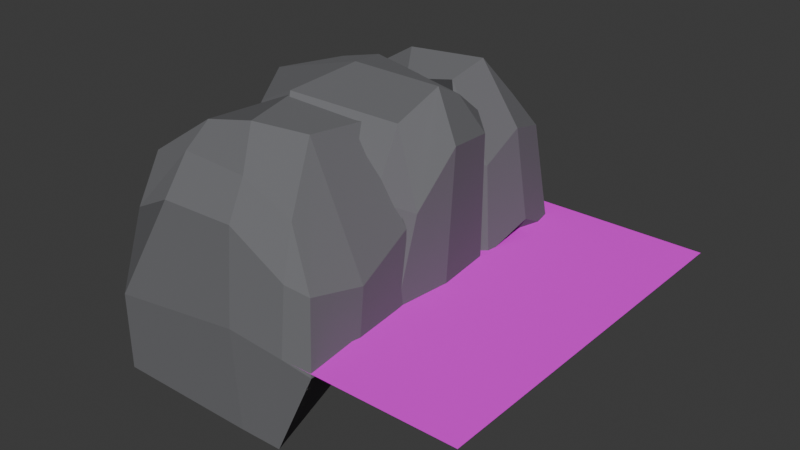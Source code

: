 # Source: Cliffs_Edge.blend  (saved by Blender 4.4.30; exported with 4.5.12 LTS)
import bpy
from mathutils import Matrix  # noqa: F401  (used for matrix-valued properties, if any)

bpy.ops.wm.read_factory_settings(use_empty=True)
scene = bpy.context.scene
scene.name = 'Scene'

# ---- collections
col_collection = bpy.data.collections.new('Collection'); scene.collection.children.link(col_collection)

# ---- images (referenced by path relative to the original .blend; pixels are not part of the script)
import os
ASSET_DIR = os.environ.get("B2B_ASSET_DIR", "")  # directory of the original .blend (textures are referenced by path, not embedded)
HERE = os.path.dirname(os.path.abspath(__file__))  # packed textures are extracted next to this script under _unpacked/

def load_image(name, relpath, width, height, colorspace="sRGB"):
    """Load a texture the original file referenced (path relative to the .blend, or extracted next to this script)."""
    p = next((c for c in (os.path.join(HERE, relpath), os.path.join(ASSET_DIR, relpath)) if relpath and os.path.exists(c)), "")
    if p:
        img = bpy.data.images.load(p, check_existing=True)
        img.name = name
    else:  # same state as the original file: an image datablock whose file is absent (Cycles renders it pink)
        img = bpy.data.images.new(name, width, height)
        img.source = "FILE"
        img.filepath = "//" + (relpath or name)
    img.colorspace_settings.name = colorspace
    return img
img_grass_texture_9_png_001 = load_image('grass_texture_9.png.001', 'grass_texture_9.png', 1024, 1024, 'sRGB')
img_ramp_001 = load_image('Ramp.001', 'Ramp_Tile_Template.png', 1024, 1024, 'sRGB')

# ---- materials (node trees are filled in below, after node groups)
mat_rock_002 = bpy.data.materials.new('Rock.002')
mat_rock_002.use_transparent_shadow = False
mat_grass_001 = bpy.data.materials.new('Grass.001')
mat_grass_001.alpha_threshold = 0.0
mat_grass_001.use_transparent_shadow = False
mat_grass_001.diffuse_color = (0.3872, 0.8, 0.07944, 1.0)
mat_grass_001.line_color = (0.0, 0.0, 0.0, 1.0)
mat_rock_003 = bpy.data.materials.new('Rock.003')
mat_rock_003.use_transparent_shadow = False
mat_beach_002 = bpy.data.materials.new('Beach.002')
mat_beach_002.use_transparent_shadow = False
mat_beach_002.diffuse_color = (1.0, 0.834, 0.1625, 1.0)

# ---- material node trees
mat_rock_002.use_nodes = True; mat_rock_002.node_tree.nodes.clear()
_N = mat_rock_002.node_tree.nodes; _L = mat_rock_002.node_tree.links
n0 = _N.new('ShaderNodeOutputMaterial'); n0.name = 'Material Output'; n0.location = (300, 300)
n1 = _N.new('ShaderNodeBsdfPrincipled'); n1.name = 'Principled BSDF'; n1.location = (10, 300)
n1.distribution = 'GGX'
n1.subsurface_method = 'BURLEY'
n1.inputs[0].default_value = (0.1562, 0.1573, 0.1671, 1.0)
n1.inputs[2].default_value = 1.0
n1.inputs[3].default_value = 1.45
n1.inputs[27].default_value = (0.0, 0.0, 0.0, 1.0)
n1.inputs[28].default_value = 1.0
_L.new(n1.outputs[0], n0.inputs[0])
n0.is_active_output = True
mat_grass_001.use_nodes = True; mat_grass_001.node_tree.nodes.clear()
_N = mat_grass_001.node_tree.nodes; _L = mat_grass_001.node_tree.links
n0 = _N.new('ShaderNodeOutputMaterial'); n0.name = 'Material Output'; n0.location = (300, 300)
n1 = _N.new('ShaderNodeBsdfPrincipled'); n1.name = 'Principled BSDF'; n1.location = (10, 300)
n1.distribution = 'GGX'
n1.subsurface_method = 'BURLEY'
n1.inputs[2].default_value = 1.0
n1.inputs[3].default_value = 1.45
n1.inputs[27].default_value = (0.0, 0.0, 0.0, 1.0)
n1.inputs[28].default_value = 1.0
n2 = _N.new('ShaderNodeTexImage'); n2.name = 'Image Texture'; n2.location = (-472, 353)
n2.width = 402
n2.image = img_grass_texture_9_png_001
_L.new(n1.outputs[0], n0.inputs[0])
_L.new(n2.outputs[0], n1.inputs[0])
n0.is_active_output = True
mat_rock_003.use_nodes = True; mat_rock_003.node_tree.nodes.clear()
_N = mat_rock_003.node_tree.nodes; _L = mat_rock_003.node_tree.links
n0 = _N.new('ShaderNodeOutputMaterial'); n0.name = 'Material Output'; n0.location = (300, 300)
n1 = _N.new('ShaderNodeBsdfPrincipled'); n1.name = 'Principled BSDF'; n1.location = (10, 300)
n1.distribution = 'GGX'
n1.subsurface_method = 'BURLEY'
n1.inputs[0].default_value = (0.1666, 0.1678, 0.1783, 1.0)
n1.inputs[2].default_value = 1.0
n1.inputs[3].default_value = 1.45
n1.inputs[27].default_value = (0.0, 0.0, 0.0, 1.0)
n1.inputs[28].default_value = 1.0
_L.new(n1.outputs[0], n0.inputs[0])
n0.is_active_output = True
mat_beach_002.use_nodes = True; mat_beach_002.node_tree.nodes.clear()
_N = mat_beach_002.node_tree.nodes; _L = mat_beach_002.node_tree.links
n0 = _N.new('ShaderNodeOutputMaterial'); n0.name = 'Material Output'; n0.location = (300, 300)
n1 = _N.new('ShaderNodeBsdfPrincipled'); n1.name = 'Principled BSDF'; n1.location = (10, 300)
n1.distribution = 'GGX'
n1.subsurface_method = 'BURLEY'
n1.inputs[0].default_value = (0.2631, 0.2023, 0.03474, 1.0)
n1.inputs[2].default_value = 1.0
n1.inputs[3].default_value = 1.45
n1.inputs[27].default_value = (0.0, 0.0, 0.0, 1.0)
n1.inputs[28].default_value = 1.0
n2 = _N.new('ShaderNodeTexImage'); n2.name = 'Image Texture'; n2.location = (-434, 432)
n2.image = img_ramp_001
_L.new(n1.outputs[0], n0.inputs[0])
n0.is_active_output = True

# ---- world
world_world = bpy.data.worlds.new('World'); scene.world = world_world
world_world.use_nodes = True; world_world.node_tree.nodes.clear()
_N = world_world.node_tree.nodes; _L = world_world.node_tree.links
n0 = _N.new('ShaderNodeOutputWorld'); n0.name = 'World Output'; n0.location = (300, 300)
n1 = _N.new('ShaderNodeBackground'); n1.name = 'Background'; n1.location = (10, 300)
n1.inputs[0].default_value = (0.05088, 0.05088, 0.05088, 1.0)
_L.new(n1.outputs[0], n0.inputs[0])
n0.is_active_output = True
world_world.color = (0.05088, 0.05088, 0.05088)
world_world.sun_shadow_jitter_overblur = 0.0

# ---- meshes
me_cube_312 = bpy.data.meshes.new('Cube.312')
me_cube_312.from_pydata([(-0.5053, 0.1637, -0.251), (-0.5529, 0.1637, -0.07765), (-0.3138, 0.1531, 0.2571), (-0.3303, 0.1734, 0.3139), (-0.5147, 0.2074, 0.2221), (-0.5007, 0.4991, -0.2542), (-0.5563, 0.4172, -0.07901), (-0.4609, 0.4948, -0.04325), (-0.3878, 0.4009, 0.3392), (-0.3701, 0.4681, 0.1932), (-0.5329, 0.3575, 0.2059), (0.08733, 0.171, -0.009474), (0.008784, 0.1068, -0.005539), (-0.0515, 0.1898, 0.413), (0.01008, 0.1414, 0.2292), (0.06471, 0.1851, 0.221), (0.008784, 0.4999, -0.2518), (0.008784, 0.4927, 0.04061), (0.0874, 0.4374, -0.02727), (-0.013, 0.3965, 0.3272), (0.04932, 0.4179, 0.251), (-0.02744, 0.4852, 0.2465), (-0.1092, 0.4999, -0.2504), (-0.1706, 0.5011, 0.02137), (-0.2443, 0.4489, 0.3438), (-0.1507, 0.4737, 0.2952), (-0.1778, 0.1694, 0.3932), (-0.539, 0.3008, -0.2578), (-0.5727, 0.2884, -0.03699), (-0.3723, 0.2693, 0.3586), (-0.502, 0.2941, 0.2684), (0.1025, 0.3109, 0.03955), (-0.03566, 0.2934, 0.4444), (0.06975, 0.3011, 0.284), (-0.244, 0.271, 0.4357), (0.5, -0.5, -1.58e-06), (0.5, 0.5, -1.58e-06), (-0.001006, -0.5, -1.58e-06), (-0.007485, 0.5, -1.58e-06), (-0.5021, -0.4994, -0.2543), (-0.4966, -0.5032, -0.03977), (-0.5229, -0.4273, -0.02077), (-0.3248, -0.4856, 0.258), (-0.2977, -0.4363, 0.3671), (-0.4561, -0.4603, 0.1893), (-0.4992, -0.1189, -0.25), (-0.5195, -0.1314, -0.08167), (-0.3331, -0.1586, 0.3615), (-0.3694, -0.1425, 0.179), (-0.5106, -0.1349, 0.09006), (0.008784, -0.4994, -0.2514), (0.1216, -0.5009, -0.01008), (0.03507, -0.5005, -0.001193), (-0.01102, -0.4074, 0.274), (0.02536, -0.474, 0.1666), (0.08119, -0.454, 0.1469), (0.01077, -0.1112, 0.03989), (0.08935, -0.1537, -0.04274), (-0.0579, -0.114, 0.4), (0.08295, -0.1455, 0.1849), (0.03373, -0.1402, 0.2712), (-0.2355, -0.1744, 0.4361), (-0.07019, -0.1647, 0.3028), (-0.1092, -0.4994, -0.2543), (-0.1135, -0.5107, 0.02032), (-0.1434, -0.415, 0.3438), (-0.1302, -0.4748, 0.2544), (-0.5108, -0.3508, -0.25), (-0.5964, -0.2979, -0.04014), (-0.3522, -0.322, 0.3915), (-0.443, -0.4007, 0.3167), (0.1067, -0.334, -0.02865), (-0.05965, -0.2946, 0.4215), (0.1055, -0.3167, 0.123), (-0.1894, -0.3404, 0.4344), (-0.5052, -0.1367, -0.2528), (-0.5069, -0.1914, -0.06554), (-0.5469, -0.1367, -0.08528), (-0.3418, -0.2042, 0.2454), (-0.315, -0.1896, 0.4059), (-0.5076, -0.1263, 0.1957), (-0.5002, 0.1447, -0.25), (-0.5559, 0.1325, -0.07859), (-0.5023, 0.2198, -0.2514), (-0.3723, 0.1524, 0.4139), (-0.3696, 0.1935, 0.1302), (-0.5328, 0.115, 0.1998), (0.08733, -0.1876, -0.015), (0.008784, -0.2659, 0.1339), (0.01288, -0.09128, 0.4024), (0.01361, -0.173, 0.2424), (0.09552, -0.1235, 0.2178), (0.008784, 0.216, 0.04061), (0.0874, 0.1377, -0.015), (0.008784, 0.1377, 0.4056), (0.08777, 0.1377, 0.3268), (0.008784, 0.216, 0.3417), (-0.1706, 0.2404, -0.004492), (-0.2446, 0.1431, 0.4483), (-0.1092, 0.216, 0.381), (-0.1277, -0.2807, 0.1685), (-0.2349, -0.1752, 0.4457), (-0.148, -0.297, 0.3172), (-0.518, 0.00918, -0.25), (-0.6059, 5.395e-06, -0.07309), (-0.499, 0.04714, 0.384), (-0.5406, 0.02183, 0.2948), (0.1051, -0.02496, -0.015), (0.01081, 0.05574, 0.4483), (0.1249, -0.02496, 0.3559), (-0.2513, 0.06521, 0.4483)], [], [(31, 33, 15, 11), (34, 29, 3, 26), (28, 30, 10, 6), (23, 25, 21, 17), (2, 3, 4), (5, 6, 7), (8, 9, 10), (13, 14, 15), (16, 17, 18), (19, 20, 21), (27, 0, 1, 28), (29, 8, 10, 30), (9, 7, 6, 10), (22, 5, 7, 23), (24, 19, 21, 25), (20, 18, 17, 21), (32, 13, 15, 33), (14, 12, 11, 15), (2, 4, 1, 0, 27, 5, 22, 16, 18, 31, 11, 12, 14, 13, 26, 3), (8, 24, 25, 9), (16, 22, 23, 17), (7, 9, 25, 23), (32, 34, 26, 13), (19, 24, 34, 32), (19, 32, 33, 20), (3, 29, 30, 4), (5, 27, 28, 6), (1, 4, 30, 28), (24, 8, 29, 34), (18, 20, 33, 31), (38, 37, 35, 36), (64, 66, 42, 40), (71, 73, 55, 51), (74, 69, 43, 65), (68, 70, 49, 46), (39, 40, 41), (42, 43, 44), (47, 48, 49), (50, 51, 52), (53, 54, 55), (58, 59, 60), (67, 39, 41, 68), (40, 42, 44, 41), (69, 47, 49, 70), (61, 58, 60, 62), (59, 57, 56, 60), (72, 53, 55, 73), (54, 52, 51, 55), (63, 50, 52, 64), (65, 43, 42, 66), (53, 65, 66, 54), (39, 63, 64, 40), (47, 61, 62, 48), (72, 74, 65, 53), (52, 54, 66, 64), (58, 61, 74, 72), (58, 72, 73, 59), (43, 69, 70, 44), (45, 67, 68, 46), (41, 44, 70, 68), (61, 47, 69, 74), (57, 59, 73, 71), (63, 39, 67, 45, 46, 49, 48, 62, 60, 56, 57, 71, 51, 50), (100, 102, 78, 76), (107, 109, 91, 87), (110, 105, 79, 101), (104, 106, 86, 82), (97, 99, 96, 92), (75, 76, 77), (78, 79, 80), (81, 82, 83), (84, 85, 86), (89, 90, 91), (94, 95, 96), (103, 75, 77, 104), (76, 78, 80, 77), (105, 84, 86, 106), (85, 83, 82, 86), (81, 83, 97), (98, 94, 96, 99), (95, 93, 92, 96), (108, 89, 91, 109), (90, 88, 87, 91), (101, 79, 78, 102), (89, 101, 102, 90), (84, 98, 99, 85), (83, 85, 99, 97), (108, 110, 101, 89), (88, 90, 102, 100), (94, 98, 110, 108), (100, 76, 75, 103, 81, 97, 92, 93, 107, 87, 88), (94, 108, 109, 95), (79, 105, 106, 80), (81, 103, 104, 82), (77, 80, 106, 104), (98, 84, 105, 110), (93, 95, 109, 107)])
me_cube_312.polygons.foreach_set('use_smooth', [0, 0, 0, 0, 0, 0, 0, 0, 0, 0, 0, 0, 0, 0, 0, 0, 0, 0, 0, 0, 0, 0, 0, 0, 0, 0, 0, 0, 0, 0, 1, 0, 0, 0, 0, 0, 0, 0, 0, 0, 0, 0, 0, 0, 0, 0, 0, 0, 0, 0, 0, 0, 0, 0, 0, 0, 0, 0, 0, 0, 0, 0, 0, 0, 0, 0, 0, 0, 0, 0, 0, 0, 0, 0, 0, 0, 0, 0, 0, 0, 0, 0, 0, 0, 0, 0, 0, 0, 0, 0, 0, 0, 0, 0, 0, 0, 0])
me_cube_312.polygons.foreach_set('material_index', [0, 0, 0, 0, 0, 0, 0, 0, 0, 0, 0, 0, 0, 0, 0, 0, 0, 0, 0, 0, 0, 0, 0, 0, 0, 0, 0, 0, 0, 0, 1, 0, 0, 0, 0, 0, 0, 0, 0, 0, 0, 0, 0, 0, 0, 0, 0, 0, 0, 0, 0, 0, 0, 0, 0, 0, 0, 0, 0, 0, 0, 0, 0, 0, 0, 0, 0, 0, 0, 0, 0, 0, 0, 0, 0, 0, 0, 0, 0, 0, 0, 0, 0, 0, 0, 0, 0, 0, 0, 0, 0, 0, 0, 0, 0, 0, 0])
_k = set([(0, 1), (0, 27), (1, 4), (1, 28), (2, 3), (2, 4), (3, 4), (3, 26), (3, 29), (4, 30), (5, 6), (5, 7), (5, 22), (5, 27), (6, 7), (6, 10), (6, 28), (7, 9), (7, 23), (8, 9), (8, 10), (8, 24), (8, 29), (9, 10), (9, 25), (10, 30), (11, 12), (11, 15), (11, 31), (12, 14), (13, 14), (13, 15), (13, 26), (13, 32), (14, 15), (15, 33), (16, 17), (16, 18), (16, 22), (17, 18), (17, 21), (17, 23), (18, 20), (18, 31), (19, 20), (19, 21), (19, 24), (19, 32), (20, 21), (20, 33), (21, 25), (22, 23), (23, 25), (24, 25), (24, 34), (26, 34), (27, 28), (28, 30), (29, 30), (29, 34), (31, 33), (32, 33), (32, 34), (39, 40), (39, 41), (39, 63), (39, 67), (40, 41), (40, 42), (40, 64), (41, 44), (41, 68), (42, 43), (42, 44), (42, 66), (43, 44), (43, 65), (43, 69), (44, 70), (45, 46), (45, 67), (46, 49), (46, 68), (47, 48), (47, 49), (47, 61), (47, 69), (48, 49), (48, 62), (49, 70), (50, 51), (50, 52), (50, 63), (51, 52), (51, 55), (51, 71), (52, 54), (52, 64), (53, 54), (53, 55), (53, 65), (53, 72), (54, 55), (54, 66), (55, 73), (56, 57), (56, 60), (57, 59), (57, 71), (58, 59), (58, 60), (58, 61), (58, 72), (59, 60), (59, 73), (60, 62), (61, 62), (61, 74), (63, 64), (64, 66), (65, 66), (65, 74), (67, 68), (68, 70), (69, 70), (69, 74), (71, 73), (72, 73), (72, 74), (75, 76), (75, 77), (75, 103), (76, 77), (76, 78), (76, 100), (77, 80), (77, 104), (78, 79), (78, 80), (78, 102), (79, 80), (79, 101), (79, 105), (80, 106), (81, 82), (81, 83), (81, 97), (81, 103), (82, 83), (82, 86), (82, 104), (83, 85), (83, 97), (84, 85), (84, 86), (84, 98), (84, 105), (85, 86), (85, 99), (86, 106), (87, 88), (87, 91), (87, 107), (88, 90), (88, 100), (89, 90), (89, 91), (89, 101), (89, 108), (90, 91), (90, 102), (91, 109), (92, 93), (92, 96), (92, 97), (93, 95), (93, 107), (94, 95), (94, 96), (94, 98), (94, 108), (95, 96), (95, 109), (96, 99), (97, 99), (98, 99), (98, 110), (100, 102), (101, 102), (101, 110), (103, 104), (104, 106), (105, 106), (105, 110), (107, 109), (108, 109), (108, 110)])
me_cube_312.attributes.new('sharp_edge', 'BOOLEAN', 'EDGE').data.foreach_set('value', [ (min(e.vertices), max(e.vertices)) in _k for e in me_cube_312.edges])
_uv = me_cube_312.uv_layers.new(name='UVMap')
_uv.uv.foreach_set('vector', [0.4962, 0.625, 0.6046, 0.625, 0.5814, 0.7094, 0.4802, 0.7094, 0.755, 0.625, 0.8417, 0.6509, 0.8826, 0.7058, 0.7012, 0.7094, 0.4558, 0.125, 0.5954, 0.125, 0.5812, 0.1835, 0.4588, 0.2094, 0.4962, 0.4238, 0.5943, 0.4088, 0.5807, 0.4535, 0.4962, 0.4667, 0.5943, 0.1547, 0.6114, 0.04062, 0.5812, 0.06653, 0.1583, 0.5281, 0.02634, 0.5472, 0.1785, 0.4707, 0.625, 0.1835, 0.5943, 0.2375, 0.5812, 0.1835, 0.625, 0.7833, 0.5712, 0.7833, 0.5743, 0.7516, 0.3417, 0.5406, 0.3526, 0.4599, 0.3979, 0.5103, 0.625, 0.4667, 0.5943, 0.4898, 0.5807, 0.4535, 0.1146, 0.6267, 0.09603, 0.7098, 0.02749, 0.7102, 0.01584, 0.6307, 0.625, 0.09908, 0.625, 0.1835, 0.5812, 0.1835, 0.5954, 0.125, 0.5943, 0.2833, 0.4689, 0.2833, 0.4588, 0.2094, 0.5812, 0.1835, 0.2988, 0.5406, 0.1583, 0.5281, 0.1785, 0.4707, 0.3018, 0.4509, 0.625, 0.3748, 0.625, 0.4667, 0.5807, 0.4535, 0.5943, 0.4088, 0.6046, 0.5406, 0.4962, 0.5406, 0.4962, 0.4667, 0.5807, 0.4535, 0.6583, 0.625, 0.6583, 0.7094, 0.5814, 0.7094, 0.6046, 0.625, 0.5712, 0.7833, 0.4802, 0.7833, 0.4802, 0.7094, 0.5814, 0.7094, 0.5943, 0.1547, 0.5812, 0.06653, 0.02749, 0.7102, 0.09603, 0.7098, 0.1146, 0.6267, 0.1583, 0.5281, 0.2988, 0.5406, 0.3417, 0.5406, 0.4962, 0.5406, 0.4962, 0.625, 0.3933, 0.7333, 0.4802, 0.7833, 0.5712, 0.7833, 0.625, 0.7833, 0.625, 0.8262, 0.6082, 0.2202, 0.6344, 0.2743, 0.625, 0.3748, 0.5943, 0.4088, 0.5943, 0.2833, 0.3417, 0.5406, 0.2988, 0.5406, 0.3018, 0.4509, 0.3526, 0.4599, 0.4689, 0.2833, 0.5943, 0.2833, 0.5943, 0.4088, 0.4962, 0.4238, 0.6583, 0.625, 0.755, 0.625, 0.7012, 0.7094, 0.6583, 0.7094, 0.6583, 0.5406, 0.7502, 0.5406, 0.755, 0.625, 0.6583, 0.625, 0.6583, 0.5406, 0.6583, 0.625, 0.6046, 0.625, 0.6046, 0.5406, 0.6114, 0.04062, 0.625, 0.09908, 0.5954, 0.125, 0.5812, 0.06653, 0.1583, 0.5281, 0.1146, 0.6267, 0.01584, 0.6307, 0.02634, 0.5472, 0.4588, 0.04062, 0.5812, 0.06653, 0.5954, 0.125, 0.4558, 0.125, 0.7502, 0.5406, 0.8417, 0.5665, 0.8417, 0.6509, 0.755, 0.625, 0.4962, 0.5406, 0.6046, 0.5406, 0.6046, 0.625, 0.4962, 0.625, -3.718e-08, 0.4925, 1.0, 0.499, 1.0, 1.0, -7.55e-08, 1.0, 0.4962, 0.8262, 0.5807, 0.8262, 0.5807, 0.9667, 0.4678, 0.9729, 0.4962, 0.625, 0.5244, 0.625, 0.5473, 0.7094, 0.4802, 0.7094, 0.7656, 0.5751, 0.8282, 0.574, 0.8301, 0.6692, 0.7184, 0.704, 0.4558, 0.125, 0.5823, 0.125, 0.5807, 0.2094, 0.4588, 0.2094, 0.09603, 0.7098, 0.1159, 0.7605, 0.02749, 0.7102, 0.5807, 0.0, 0.6376, 0.07427, 0.5335, 0.04062, 0.625, 0.2094, 0.5807, 0.25, 0.5807, 0.2094, 0.3417, 0.7094, 0.3933, 0.7333, 0.3503, 0.7819, 0.5966, 0.7656, 0.5473, 0.7833, 0.5518, 0.7375, 0.625, 0.4667, 0.5807, 0.5, 0.5807, 0.4667, 0.1583, 0.625, 0.09603, 0.7098, 0.02749, 0.7102, 0.01584, 0.6307, 0.4673, 0.008572, 0.5807, 0.0, 0.5335, 0.04062, 0.4588, 0.04062, 0.6396, 0.1684, 0.625, 0.2094, 0.5807, 0.2094, 0.5823, 0.125, 0.625, 0.3291, 0.625, 0.4667, 0.5807, 0.4667, 0.5807, 0.4238, 0.5807, 0.5406, 0.4962, 0.5406, 0.4962, 0.4667, 0.5807, 0.4667, 0.6583, 0.5806, 0.6154, 0.7094, 0.5473, 0.7094, 0.5244, 0.625, 0.5473, 0.7833, 0.4802, 0.7833, 0.4802, 0.7094, 0.5473, 0.7094, 0.2988, 0.7094, 0.3417, 0.7094, 0.3503, 0.7819, 0.2934, 0.799, 0.6288, 0.8545, 0.6535, 1.038, 0.5807, 0.9667, 0.5807, 0.8262, 0.5966, 0.7656, 0.6288, 0.8545, 0.5807, 0.8262, 0.5473, 0.7833, 0.09603, 0.7098, 0.2988, 0.7094, 0.2934, 0.799, 0.1159, 0.7605, 0.625, 0.2833, 0.625, 0.3291, 0.5807, 0.4238, 0.5807, 0.2833, 0.6583, 0.5806, 0.7656, 0.5751, 0.7184, 0.704, 0.6154, 0.7094, 0.4802, 0.7833, 0.5473, 0.7833, 0.5807, 0.8262, 0.4962, 0.8262, 0.6583, 0.5406, 0.7959, 0.5406, 0.7656, 0.5751, 0.6583, 0.5806, 0.6583, 0.5406, 0.6583, 0.5806, 0.5244, 0.625, 0.5807, 0.5406, 0.6376, 0.07427, 0.6396, 0.1684, 0.5823, 0.125, 0.5335, 0.04062, 0.1583, 0.5406, 0.1583, 0.625, 0.01584, 0.6307, 0.02634, 0.5472, 0.4588, 0.04062, 0.5335, 0.04062, 0.5823, 0.125, 0.4558, 0.125, 0.7959, 0.5406, 0.8417, 0.5406, 0.8282, 0.574, 0.7656, 0.5751, 0.4962, 0.5406, 0.5807, 0.5406, 0.5244, 0.625, 0.4962, 0.625, 0.2988, 0.7094, 0.09603, 0.7098, 0.1583, 0.625, 0.1583, 0.5406, 0.4588, 0.2094, 0.5807, 0.2094, 0.5807, 0.2833, 0.5807, 0.4238, 0.5807, 0.4667, 0.3526, 0.4599, 0.4962, 0.5406, 0.4962, 0.625, 0.4802, 0.7094, 0.3417, 0.7094, 0.4962, 0.8262, 0.5807, 0.8262, 0.5807, 0.9667, 0.4678, 0.9729, 0.4962, 0.625, 0.5807, 0.625, 0.5473, 0.7094, 0.4802, 0.7094, 0.7526, 0.5831, 0.8417, 0.625, 0.8417, 0.7094, 0.733, 0.6594, 0.4558, 0.125, 0.5823, 0.125, 0.5807, 0.2094, 0.4588, 0.2094, 0.4962, 0.4238, 0.5807, 0.4238, 0.5807, 0.4667, 0.4962, 0.4667, 0.09603, 0.7098, 0.1159, 0.7605, 0.02749, 0.7102, 0.5807, 0.0, 0.625, 0.04062, 0.5807, 0.04062, 0.1583, 0.5406, 0.02634, 0.5472, 0.1583, 0.5, 0.625, 0.2094, 0.5807, 0.25, 0.5807, 0.2094, 0.6319, 0.7728, 0.5473, 0.7833, 0.5518, 0.7375, 0.625, 0.4667, 0.5807, 0.5, 0.5807, 0.4667, 0.1583, 0.625, 0.09603, 0.7098, 0.02749, 0.7102, 0.01584, 0.6307, 0.4673, 0.008572, 0.5807, 0.0, 0.5807, 0.04062, 0.4588, 0.04062, 0.625, 0.125, 0.625, 0.2094, 0.5807, 0.2094, 0.5823, 0.125, 0.5807, 0.2833, 0.4193, 0.2833, 0.4588, 0.2094, 0.5807, 0.2094, 0.1583, 0.5406, 0.1583, 0.5, 0.3018, 0.4509, 0.625, 0.3748, 0.625, 0.4667, 0.5807, 0.4667, 0.5807, 0.4238, 0.5807, 0.5406, 0.4962, 0.5406, 0.4962, 0.4667, 0.5807, 0.4667, 0.6583, 0.5831, 0.6583, 0.6594, 0.5473, 0.7094, 0.5807, 0.625, 0.5473, 0.7833, 0.4802, 0.7833, 0.4802, 0.7094, 0.5473, 0.7094, 0.6433, 0.8892, 0.625, 0.9667, 0.5807, 0.9667, 0.5807, 0.8262, 0.6319, 0.7728, 0.6433, 0.8892, 0.5807, 0.8262, 0.5473, 0.7833, 0.625, 0.2833, 0.625, 0.3748, 0.5807, 0.4238, 0.5807, 0.2833, 0.4193, 0.2833, 0.5807, 0.2833, 0.5807, 0.4238, 0.4962, 0.4238, 0.6583, 0.5831, 0.7526, 0.5831, 0.733, 0.6594, 0.6583, 0.6594, 0.4802, 0.7833, 0.5473, 0.7833, 0.5807, 0.8262, 0.4962, 0.8262, 0.6583, 0.5406, 0.7502, 0.5406, 0.7526, 0.5831, 0.6583, 0.5831, 0.2934, 0.799, 0.1159, 0.7605, 0.09603, 0.7098, 0.1583, 0.625, 0.1583, 0.5406, 0.3018, 0.4509, 0.3526, 0.4599, 0.4962, 0.5406, 0.4962, 0.625, 0.3933, 0.7333, 0.3503, 0.7819, 0.6583, 0.5406, 0.6583, 0.5831, 0.5807, 0.625, 0.5807, 0.5406, 0.625, 0.04062, 0.625, 0.125, 0.5823, 0.125, 0.5807, 0.04062, 0.1583, 0.5406, 0.1583, 0.625, 0.01584, 0.6307, 0.02634, 0.5472, 0.4588, 0.04062, 0.5807, 0.04062, 0.5823, 0.125, 0.4558, 0.125, 0.7502, 0.5406, 0.8417, 0.5406, 0.8417, 0.625, 0.7526, 0.5831, 0.4962, 0.5406, 0.5807, 0.5406, 0.5807, 0.625, 0.4962, 0.625])
me_cube_312.materials.append(mat_rock_002)
me_cube_312.materials.append(mat_grass_001)
me_cube_312.materials.append(mat_rock_003)
me_cube_312.materials.append(mat_beach_002)
me_cube_312.update()

# ---- objects
ob_6_cliffs = bpy.data.objects.new('6_Cliffs', me_cube_312)

# ---- transforms, parenting, visibility, modifiers, constraints
ob_6_cliffs.location = (0.0, 0.0, 0.0)

# ---- collection membership
col_collection.objects.link(ob_6_cliffs)

# ---- scene / render settings (as saved in the file)
scene.frame_start = 1; scene.frame_end = 250; scene.frame_set(1)
scene.render.engine = 'BLENDER_EEVEE_NEXT'
bpy.context.view_layer.update()

# ---- added for rendering (the .blend has no active camera and no usable light): camera, sun
cam_auto = bpy.data.cameras.new('AutoCamera')
cam_auto.lens = 50.0
cam_auto.sensor_width = 36.0
cam_auto.clip_end = 1000.0
ob_auto_camera = bpy.data.objects.new('AutoCamera', cam_auto)
scene.collection.objects.link(ob_auto_camera)
ob_auto_camera.location = (1.4801, -1.84448, 1.32169)
ob_auto_camera.rotation_euler = (1.09748, -7.21219e-08, 0.694738)
scene.camera = ob_auto_camera
light_auto_sun = bpy.data.lights.new('AutoSun', 'SUN')
light_auto_sun.energy = 3.0
light_auto_sun.angle = 0.0523599
ob_auto_sun = bpy.data.objects.new('AutoSun', light_auto_sun)
scene.collection.objects.link(ob_auto_sun)
ob_auto_sun.rotation_euler = (0.872665, 0.174533, 0.523599)
bpy.context.view_layer.update()
